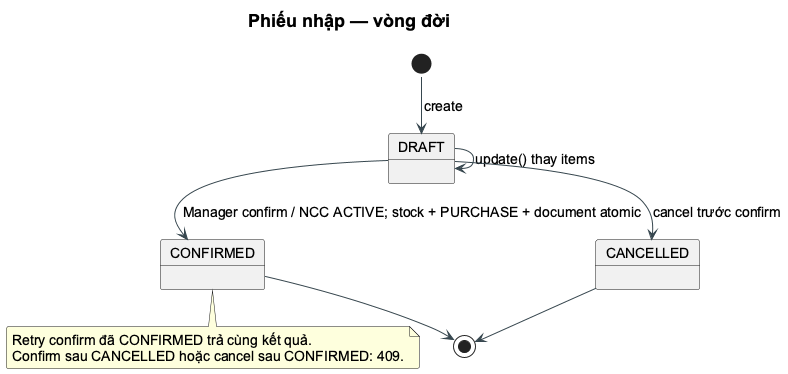

The diagram above was rendered by PlantUML. Its source (embedded in the PNG):
@startuml
!pragma layout smetana
skinparam backgroundColor white
skinparam shadowing false
skinparam defaultFontName Arial
skinparam defaultFontSize 14
skinparam titleFontSize 18
skinparam roundcorner 5
skinparam ArrowColor #37474F
skinparam classBackgroundColor #F7FAFC
skinparam classBorderColor #456575
skinparam packageBackgroundColor white
skinparam componentStyle rectangle
hide empty members
title Phiếu nhập — vòng đời
[*] --> DRAFT : create
DRAFT --> DRAFT : update() thay items
DRAFT --> CONFIRMED : Manager confirm / NCC ACTIVE; stock + PURCHASE + document atomic
DRAFT --> CANCELLED : cancel trước confirm
CONFIRMED --> [*]
CANCELLED --> [*]
note bottom of CONFIRMED
Retry confirm đã CONFIRMED trả cùng kết quả.
Confirm sau CANCELLED hoặc cancel sau CONFIRMED: 409.
end note
@enduml